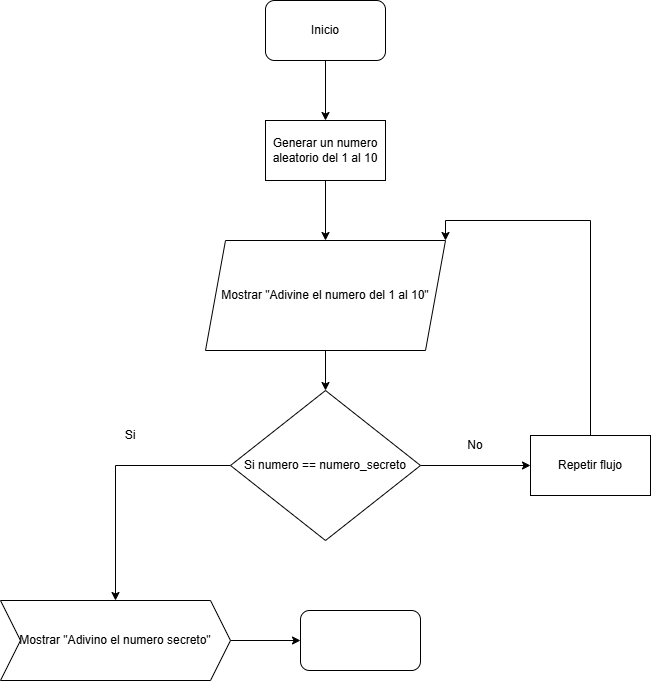

The diagram above was exported from draw.io. Its source (the exported page's mxGraphModel, read from the mxfile embedded in the PNG):
<mxGraphModel dx="1407" dy="707" grid="1" gridSize="10" guides="1" tooltips="1" connect="1" arrows="1" fold="1" page="1" pageScale="1" pageWidth="850" pageHeight="1100" math="0" shadow="0">
  <root>
    <mxCell id="0" />
    <mxCell id="1" parent="0" />
    <mxCell id="xxWZCv7rmBt_A6MZDYS6-47" edge="1" parent="1" source="xxWZCv7rmBt_A6MZDYS6-33" style="edgeStyle=orthogonalEdgeStyle;rounded=0;orthogonalLoop=1;jettySize=auto;html=1;exitX=0.5;exitY=1;exitDx=0;exitDy=0;" target="xxWZCv7rmBt_A6MZDYS6-35">
      <mxGeometry relative="1" as="geometry" />
    </mxCell>
    <mxCell id="xxWZCv7rmBt_A6MZDYS6-33" parent="1" style="rounded=1;whiteSpace=wrap;html=1;" value="Inicio" vertex="1">
      <mxGeometry height="60" width="120" x="305" y="40" as="geometry" />
    </mxCell>
    <mxCell id="xxWZCv7rmBt_A6MZDYS6-44" edge="1" parent="1" source="xxWZCv7rmBt_A6MZDYS6-34" style="edgeStyle=orthogonalEdgeStyle;rounded=0;orthogonalLoop=1;jettySize=auto;html=1;exitX=0.5;exitY=1;exitDx=0;exitDy=0;entryX=0.5;entryY=0;entryDx=0;entryDy=0;" target="xxWZCv7rmBt_A6MZDYS6-37">
      <mxGeometry relative="1" as="geometry" />
    </mxCell>
    <mxCell id="xxWZCv7rmBt_A6MZDYS6-34" parent="1" style="shape=parallelogram;perimeter=parallelogramPerimeter;whiteSpace=wrap;html=1;fixedSize=1;" value="Mostrar &quot;Adivine el numero del 1 al 10&quot;" vertex="1">
      <mxGeometry height="110" width="240" x="245" y="280" as="geometry" />
    </mxCell>
    <mxCell id="xxWZCv7rmBt_A6MZDYS6-43" edge="1" parent="1" source="xxWZCv7rmBt_A6MZDYS6-35" style="edgeStyle=orthogonalEdgeStyle;rounded=0;orthogonalLoop=1;jettySize=auto;html=1;exitX=0.5;exitY=1;exitDx=0;exitDy=0;entryX=0.5;entryY=0;entryDx=0;entryDy=0;" target="xxWZCv7rmBt_A6MZDYS6-34">
      <mxGeometry relative="1" as="geometry" />
    </mxCell>
    <mxCell id="xxWZCv7rmBt_A6MZDYS6-35" parent="1" style="rounded=0;whiteSpace=wrap;html=1;" value="Generar un numero aleatorio del 1 al 10" vertex="1">
      <mxGeometry height="60" width="120" x="305" y="160" as="geometry" />
    </mxCell>
    <mxCell id="xxWZCv7rmBt_A6MZDYS6-39" edge="1" parent="1" source="xxWZCv7rmBt_A6MZDYS6-37" style="edgeStyle=orthogonalEdgeStyle;rounded=0;orthogonalLoop=1;jettySize=auto;html=1;exitX=0;exitY=0.5;exitDx=0;exitDy=0;entryX=0.5;entryY=0;entryDx=0;entryDy=0;" target="xxWZCv7rmBt_A6MZDYS6-38">
      <mxGeometry relative="1" as="geometry" />
    </mxCell>
    <mxCell id="xxWZCv7rmBt_A6MZDYS6-41" edge="1" parent="1" source="xxWZCv7rmBt_A6MZDYS6-37" style="edgeStyle=orthogonalEdgeStyle;rounded=0;orthogonalLoop=1;jettySize=auto;html=1;exitX=1;exitY=0.5;exitDx=0;exitDy=0;entryX=0;entryY=0.5;entryDx=0;entryDy=0;" target="xxWZCv7rmBt_A6MZDYS6-40">
      <mxGeometry relative="1" as="geometry" />
    </mxCell>
    <mxCell id="xxWZCv7rmBt_A6MZDYS6-37" parent="1" style="rhombus;whiteSpace=wrap;html=1;" value="Si numero == numero_secreto" vertex="1">
      <mxGeometry height="150" width="190" x="270" y="430" as="geometry" />
    </mxCell>
    <mxCell id="xxWZCv7rmBt_A6MZDYS6-49" edge="1" parent="1" source="xxWZCv7rmBt_A6MZDYS6-38" style="edgeStyle=orthogonalEdgeStyle;rounded=0;orthogonalLoop=1;jettySize=auto;html=1;exitX=1;exitY=0.5;exitDx=0;exitDy=0;entryX=0;entryY=0.5;entryDx=0;entryDy=0;" target="xxWZCv7rmBt_A6MZDYS6-48">
      <mxGeometry relative="1" as="geometry" />
    </mxCell>
    <mxCell id="xxWZCv7rmBt_A6MZDYS6-38" parent="1" style="shape=step;perimeter=stepPerimeter;whiteSpace=wrap;html=1;fixedSize=1;" value="Mostrar &quot;Adivino el numero secreto&quot;" vertex="1">
      <mxGeometry height="80" width="230" x="40" y="640" as="geometry" />
    </mxCell>
    <mxCell id="xxWZCv7rmBt_A6MZDYS6-42" edge="1" parent="1" source="xxWZCv7rmBt_A6MZDYS6-40" style="edgeStyle=orthogonalEdgeStyle;rounded=0;orthogonalLoop=1;jettySize=auto;html=1;exitX=0.5;exitY=0;exitDx=0;exitDy=0;entryX=1;entryY=0;entryDx=0;entryDy=0;" target="xxWZCv7rmBt_A6MZDYS6-34">
      <mxGeometry relative="1" as="geometry" />
    </mxCell>
    <mxCell id="xxWZCv7rmBt_A6MZDYS6-40" parent="1" style="rounded=0;whiteSpace=wrap;html=1;" value="Repetir flujo" vertex="1">
      <mxGeometry height="60" width="120" x="570" y="475" as="geometry" />
    </mxCell>
    <mxCell id="xxWZCv7rmBt_A6MZDYS6-45" parent="1" style="text;html=1;whiteSpace=wrap;strokeColor=none;fillColor=none;align=center;verticalAlign=middle;rounded=0;" value="No" vertex="1">
      <mxGeometry height="30" width="60" x="485" y="470" as="geometry" />
    </mxCell>
    <mxCell id="xxWZCv7rmBt_A6MZDYS6-46" parent="1" style="text;html=1;whiteSpace=wrap;strokeColor=none;fillColor=none;align=center;verticalAlign=middle;rounded=0;" value="Si" vertex="1">
      <mxGeometry height="30" width="60" x="140" y="460" as="geometry" />
    </mxCell>
    <mxCell id="xxWZCv7rmBt_A6MZDYS6-48" parent="1" style="rounded=1;whiteSpace=wrap;html=1;" value="" vertex="1">
      <mxGeometry height="60" width="120" x="340" y="650" as="geometry" />
    </mxCell>
  </root>
</mxGraphModel>